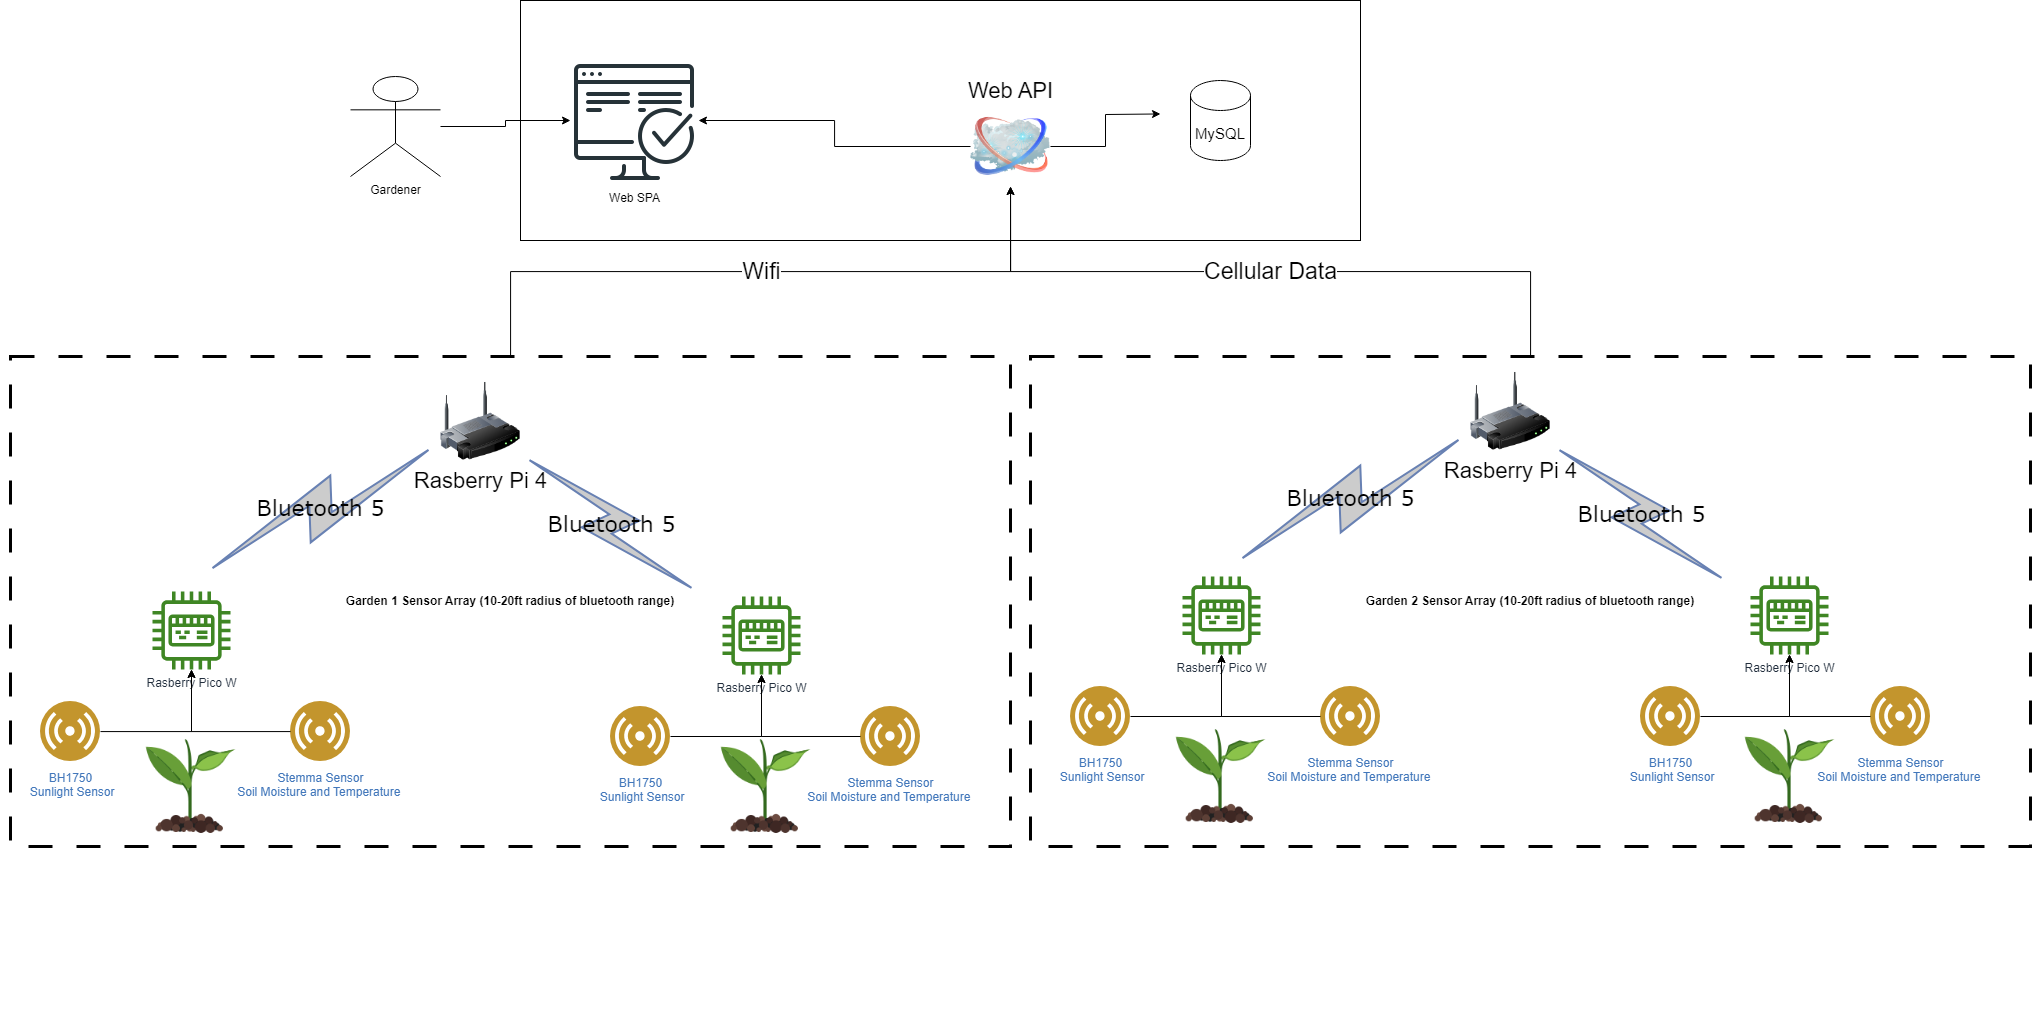

The diagram above was exported from draw.io. Its source (the exported page's mxGraphModel, read from the mxfile embedded in the PNG):
<mxGraphModel dx="1895" dy="1754" grid="1" gridSize="10" guides="1" tooltips="1" connect="1" arrows="1" fold="1" page="1" pageScale="1" pageWidth="1100" pageHeight="850" background="none" math="0" shadow="0">
  <root>
    <mxCell id="0" />
    <mxCell id="1" parent="0" />
    <mxCell id="JKj_gsgtcgLNrraK6UnE-21" style="edgeStyle=orthogonalEdgeStyle;rounded=0;orthogonalLoop=1;jettySize=auto;html=1;entryX=0;entryY=0.5;entryDx=0;entryDy=0;" parent="1" source="69ecfefc5c41e42c-2" edge="1">
      <mxGeometry relative="1" as="geometry">
        <mxPoint x="1200.0000000000027" y="197.47000000000003" as="targetPoint" />
      </mxGeometry>
    </mxCell>
    <mxCell id="JKj_gsgtcgLNrraK6UnE-23" style="edgeStyle=orthogonalEdgeStyle;rounded=0;orthogonalLoop=1;jettySize=auto;html=1;" parent="1" source="69ecfefc5c41e42c-2" target="JKj_gsgtcgLNrraK6UnE-22" edge="1">
      <mxGeometry relative="1" as="geometry" />
    </mxCell>
    <mxCell id="69ecfefc5c41e42c-2" value="Web API" style="image;html=1;labelBackgroundColor=#ffffff;image=img/lib/clip_art/networking/Cloud_128x128.png;rounded=1;shadow=0;comic=0;strokeWidth=2;fontSize=22;labelPosition=center;verticalLabelPosition=top;align=center;verticalAlign=bottom;" parent="1" vertex="1">
      <mxGeometry x="1010" y="190" width="80" height="80" as="geometry" />
    </mxCell>
    <mxCell id="JKj_gsgtcgLNrraK6UnE-7" value="" style="group" parent="1" vertex="1" connectable="0">
      <mxGeometry x="1070" y="440" width="1000" height="490" as="geometry" />
    </mxCell>
    <mxCell id="JKj_gsgtcgLNrraK6UnE-8" value="Rasberry Pi 4" style="image;html=1;labelBackgroundColor=#ffffff;image=img/lib/clip_art/networking/Wireless_Router_128x128.png;rounded=1;shadow=0;comic=0;strokeWidth=2;fontSize=22" parent="JKj_gsgtcgLNrraK6UnE-7" vertex="1">
      <mxGeometry x="440" y="15" width="80" height="80" as="geometry" />
    </mxCell>
    <mxCell id="JKj_gsgtcgLNrraK6UnE-9" value="Bluetooth 5" style="html=1;fillColor=#CCCCCC;strokeColor=#6881B3;gradientColor=none;gradientDirection=north;strokeWidth=2;shape=mxgraph.networks.comm_link_edge;html=1;labelBackgroundColor=none;endArrow=none;fontFamily=Verdana;fontSize=22;fontColor=#000000;fontStyle=0" parent="JKj_gsgtcgLNrraK6UnE-7" target="JKj_gsgtcgLNrraK6UnE-8" edge="1">
      <mxGeometry width="100" height="100" relative="1" as="geometry">
        <mxPoint x="200" y="208.125" as="sourcePoint" />
        <mxPoint x="440" y="58.043478260869506" as="targetPoint" />
      </mxGeometry>
    </mxCell>
    <mxCell id="JKj_gsgtcgLNrraK6UnE-10" value="Bluetooth 5" style="html=1;fillColor=#CCCCCC;strokeColor=#6881B3;gradientColor=none;gradientDirection=north;strokeWidth=2;shape=mxgraph.networks.comm_link_edge;html=1;labelBackgroundColor=none;endArrow=none;fontFamily=Verdana;fontSize=22;fontColor=#000000;fontStyle=0" parent="JKj_gsgtcgLNrraK6UnE-7" target="JKj_gsgtcgLNrraK6UnE-8" edge="1">
      <mxGeometry width="100" height="100" relative="1" as="geometry">
        <mxPoint x="699.9999999999998" y="228.46153846153834" as="sourcePoint" />
        <mxPoint x="470" y="88.0434782608695" as="targetPoint" />
      </mxGeometry>
    </mxCell>
    <mxCell id="JKj_gsgtcgLNrraK6UnE-48" value="" style="group" parent="JKj_gsgtcgLNrraK6UnE-7" vertex="1" connectable="0">
      <mxGeometry x="40" y="220" width="310" height="170" as="geometry" />
    </mxCell>
    <mxCell id="JKj_gsgtcgLNrraK6UnE-49" value="Stemma Sensor&lt;br&gt;Soil Moisture and Temperature&amp;nbsp;" style="image;aspect=fixed;perimeter=ellipsePerimeter;html=1;align=center;shadow=0;dashed=0;fontColor=#4277BB;labelBackgroundColor=default;fontSize=12;spacingTop=3;image=img/lib/ibm/users/sensor.svg;" parent="JKj_gsgtcgLNrraK6UnE-48" vertex="1">
      <mxGeometry x="250" y="110" width="60" height="60" as="geometry" />
    </mxCell>
    <mxCell id="JKj_gsgtcgLNrraK6UnE-50" value="BH1750&lt;br&gt;&amp;nbsp;Sunlight Sensor" style="image;aspect=fixed;perimeter=ellipsePerimeter;html=1;align=center;shadow=0;dashed=0;fontColor=#4277BB;labelBackgroundColor=default;fontSize=12;spacingTop=3;image=img/lib/ibm/users/sensor.svg;" parent="JKj_gsgtcgLNrraK6UnE-48" vertex="1">
      <mxGeometry y="110" width="60" height="60" as="geometry" />
    </mxCell>
    <mxCell id="JKj_gsgtcgLNrraK6UnE-51" value="Rasberry Pico W" style="sketch=0;outlineConnect=0;fontColor=#232F3E;gradientColor=none;fillColor=#3F8624;strokeColor=none;dashed=0;verticalLabelPosition=bottom;verticalAlign=top;align=center;html=1;fontSize=12;fontStyle=0;aspect=fixed;pointerEvents=1;shape=mxgraph.aws4.iot_thing_industrial_pc;" parent="JKj_gsgtcgLNrraK6UnE-48" vertex="1">
      <mxGeometry x="112" width="78" height="78" as="geometry" />
    </mxCell>
    <mxCell id="JKj_gsgtcgLNrraK6UnE-52" style="edgeStyle=orthogonalEdgeStyle;rounded=0;orthogonalLoop=1;jettySize=auto;html=1;" parent="JKj_gsgtcgLNrraK6UnE-48" source="JKj_gsgtcgLNrraK6UnE-49" target="JKj_gsgtcgLNrraK6UnE-51" edge="1">
      <mxGeometry relative="1" as="geometry" />
    </mxCell>
    <mxCell id="JKj_gsgtcgLNrraK6UnE-53" style="edgeStyle=orthogonalEdgeStyle;rounded=0;orthogonalLoop=1;jettySize=auto;html=1;" parent="JKj_gsgtcgLNrraK6UnE-48" source="JKj_gsgtcgLNrraK6UnE-50" target="JKj_gsgtcgLNrraK6UnE-51" edge="1">
      <mxGeometry relative="1" as="geometry" />
    </mxCell>
    <mxCell id="JKj_gsgtcgLNrraK6UnE-54" value="" style="group" parent="JKj_gsgtcgLNrraK6UnE-7" vertex="1" connectable="0">
      <mxGeometry width="1000" height="490" as="geometry" />
    </mxCell>
    <mxCell id="JKj_gsgtcgLNrraK6UnE-17" value="&lt;b&gt;Garden 2 Sensor Array (10-20ft radius of bluetooth range)&lt;/b&gt;" style="rounded=0;whiteSpace=wrap;html=1;fillColor=none;dashed=1;dashPattern=8 8;strokeWidth=3;container=0;" parent="JKj_gsgtcgLNrraK6UnE-54" vertex="1">
      <mxGeometry width="1000" height="490" as="geometry" />
    </mxCell>
    <mxCell id="JKj_gsgtcgLNrraK6UnE-43" value="Stemma Sensor&lt;br&gt;Soil Moisture and Temperature&amp;nbsp;" style="image;aspect=fixed;perimeter=ellipsePerimeter;html=1;align=center;shadow=0;dashed=0;fontColor=#4277BB;labelBackgroundColor=default;fontSize=12;spacingTop=3;image=img/lib/ibm/users/sensor.svg;" parent="JKj_gsgtcgLNrraK6UnE-54" vertex="1">
      <mxGeometry x="840" y="330" width="60" height="60" as="geometry" />
    </mxCell>
    <mxCell id="JKj_gsgtcgLNrraK6UnE-44" value="BH1750&lt;br&gt;&amp;nbsp;Sunlight Sensor" style="image;aspect=fixed;perimeter=ellipsePerimeter;html=1;align=center;shadow=0;dashed=0;fontColor=#4277BB;labelBackgroundColor=default;fontSize=12;spacingTop=3;image=img/lib/ibm/users/sensor.svg;" parent="JKj_gsgtcgLNrraK6UnE-54" vertex="1">
      <mxGeometry x="610" y="330" width="60" height="60" as="geometry" />
    </mxCell>
    <mxCell id="JKj_gsgtcgLNrraK6UnE-45" value="Rasberry Pico W" style="sketch=0;outlineConnect=0;fontColor=#232F3E;gradientColor=none;fillColor=#3F8624;strokeColor=none;dashed=0;verticalLabelPosition=bottom;verticalAlign=top;align=center;html=1;fontSize=12;fontStyle=0;aspect=fixed;pointerEvents=1;shape=mxgraph.aws4.iot_thing_industrial_pc;" parent="JKj_gsgtcgLNrraK6UnE-54" vertex="1">
      <mxGeometry x="720" y="220" width="78" height="78" as="geometry" />
    </mxCell>
    <mxCell id="JKj_gsgtcgLNrraK6UnE-46" style="edgeStyle=orthogonalEdgeStyle;rounded=0;orthogonalLoop=1;jettySize=auto;html=1;" parent="JKj_gsgtcgLNrraK6UnE-54" source="JKj_gsgtcgLNrraK6UnE-43" target="JKj_gsgtcgLNrraK6UnE-45" edge="1">
      <mxGeometry relative="1" as="geometry" />
    </mxCell>
    <mxCell id="JKj_gsgtcgLNrraK6UnE-47" style="edgeStyle=orthogonalEdgeStyle;rounded=0;orthogonalLoop=1;jettySize=auto;html=1;" parent="JKj_gsgtcgLNrraK6UnE-54" source="JKj_gsgtcgLNrraK6UnE-44" target="JKj_gsgtcgLNrraK6UnE-45" edge="1">
      <mxGeometry relative="1" as="geometry" />
    </mxCell>
    <mxCell id="u3gsVdBXcI9H3vM_8qST-3" value="" style="shape=image;html=1;verticalAlign=top;verticalLabelPosition=bottom;labelBackgroundColor=#ffffff;imageAspect=0;aspect=fixed;image=https://cdn1.iconfinder.com/data/icons/icons-for-a-site-1/64/advantage_eco_friendly-128.png" vertex="1" parent="JKj_gsgtcgLNrraK6UnE-54">
      <mxGeometry x="140" y="370" width="100" height="100" as="geometry" />
    </mxCell>
    <mxCell id="u3gsVdBXcI9H3vM_8qST-2" value="" style="shape=image;html=1;verticalAlign=top;verticalLabelPosition=bottom;labelBackgroundColor=#ffffff;imageAspect=0;aspect=fixed;image=https://cdn1.iconfinder.com/data/icons/icons-for-a-site-1/64/advantage_eco_friendly-128.png" vertex="1" parent="JKj_gsgtcgLNrraK6UnE-54">
      <mxGeometry x="709" y="370" width="100" height="100" as="geometry" />
    </mxCell>
    <mxCell id="JKj_gsgtcgLNrraK6UnE-18" value="Wifi" style="edgeStyle=orthogonalEdgeStyle;rounded=0;orthogonalLoop=1;jettySize=auto;html=1;strokeWidth=1;fontSize=23;" parent="1" source="JKj_gsgtcgLNrraK6UnE-5" target="69ecfefc5c41e42c-2" edge="1">
      <mxGeometry relative="1" as="geometry" />
    </mxCell>
    <mxCell id="JKj_gsgtcgLNrraK6UnE-19" value="Cellular Data" style="edgeStyle=orthogonalEdgeStyle;rounded=0;orthogonalLoop=1;jettySize=auto;html=1;entryX=0.5;entryY=1;entryDx=0;entryDy=0;fontSize=23;" parent="1" source="JKj_gsgtcgLNrraK6UnE-17" target="69ecfefc5c41e42c-2" edge="1">
      <mxGeometry relative="1" as="geometry" />
    </mxCell>
    <mxCell id="JKj_gsgtcgLNrraK6UnE-22" value="Web SPA" style="shape=image;html=1;verticalAlign=top;verticalLabelPosition=bottom;labelBackgroundColor=#ffffff;imageAspect=0;aspect=fixed;image=https://cdn1.iconfinder.com/data/icons/seo-and-web-development-6/32/development_computer_website_check_result-128.png" parent="1" vertex="1">
      <mxGeometry x="610" y="140" width="128" height="128" as="geometry" />
    </mxCell>
    <mxCell id="JKj_gsgtcgLNrraK6UnE-25" style="edgeStyle=orthogonalEdgeStyle;rounded=0;orthogonalLoop=1;jettySize=auto;html=1;entryX=0;entryY=0.5;entryDx=0;entryDy=0;" parent="1" source="JKj_gsgtcgLNrraK6UnE-24" target="JKj_gsgtcgLNrraK6UnE-22" edge="1">
      <mxGeometry relative="1" as="geometry" />
    </mxCell>
    <mxCell id="JKj_gsgtcgLNrraK6UnE-24" value="Gardener" style="shape=umlActor;verticalLabelPosition=bottom;verticalAlign=top;html=1;outlineConnect=0;" parent="1" vertex="1">
      <mxGeometry x="390" y="160" width="90" height="100" as="geometry" />
    </mxCell>
    <mxCell id="JKj_gsgtcgLNrraK6UnE-36" value="" style="group" parent="1" vertex="1" connectable="0">
      <mxGeometry x="80" y="675" width="980" height="440" as="geometry" />
    </mxCell>
    <mxCell id="JKj_gsgtcgLNrraK6UnE-37" value="Stemma Sensor&lt;br&gt;Soil Moisture and Temperature&amp;nbsp;" style="image;aspect=fixed;perimeter=ellipsePerimeter;html=1;align=center;shadow=0;dashed=0;fontColor=#4277BB;labelBackgroundColor=default;fontSize=12;spacingTop=3;image=img/lib/ibm/users/sensor.svg;" parent="JKj_gsgtcgLNrraK6UnE-36" vertex="1">
      <mxGeometry x="250" y="110" width="60" height="60" as="geometry" />
    </mxCell>
    <mxCell id="JKj_gsgtcgLNrraK6UnE-38" value="BH1750&lt;br&gt;&amp;nbsp;Sunlight Sensor" style="image;aspect=fixed;perimeter=ellipsePerimeter;html=1;align=center;shadow=0;dashed=0;fontColor=#4277BB;labelBackgroundColor=default;fontSize=12;spacingTop=3;image=img/lib/ibm/users/sensor.svg;" parent="JKj_gsgtcgLNrraK6UnE-36" vertex="1">
      <mxGeometry y="110" width="60" height="60" as="geometry" />
    </mxCell>
    <mxCell id="JKj_gsgtcgLNrraK6UnE-39" value="Rasberry Pico W" style="sketch=0;outlineConnect=0;fontColor=#232F3E;gradientColor=none;fillColor=#3F8624;strokeColor=none;dashed=0;verticalLabelPosition=bottom;verticalAlign=top;align=center;html=1;fontSize=12;fontStyle=0;aspect=fixed;pointerEvents=1;shape=mxgraph.aws4.iot_thing_industrial_pc;" parent="JKj_gsgtcgLNrraK6UnE-36" vertex="1">
      <mxGeometry x="112" width="78" height="78" as="geometry" />
    </mxCell>
    <mxCell id="JKj_gsgtcgLNrraK6UnE-40" style="edgeStyle=orthogonalEdgeStyle;rounded=0;orthogonalLoop=1;jettySize=auto;html=1;" parent="JKj_gsgtcgLNrraK6UnE-36" source="JKj_gsgtcgLNrraK6UnE-37" target="JKj_gsgtcgLNrraK6UnE-39" edge="1">
      <mxGeometry relative="1" as="geometry" />
    </mxCell>
    <mxCell id="JKj_gsgtcgLNrraK6UnE-41" style="edgeStyle=orthogonalEdgeStyle;rounded=0;orthogonalLoop=1;jettySize=auto;html=1;" parent="JKj_gsgtcgLNrraK6UnE-36" source="JKj_gsgtcgLNrraK6UnE-38" target="JKj_gsgtcgLNrraK6UnE-39" edge="1">
      <mxGeometry relative="1" as="geometry" />
    </mxCell>
    <mxCell id="JKj_gsgtcgLNrraK6UnE-6" value="" style="group" parent="JKj_gsgtcgLNrraK6UnE-36" vertex="1" connectable="0">
      <mxGeometry x="-40" y="-225" width="1020" height="665" as="geometry" />
    </mxCell>
    <mxCell id="JKj_gsgtcgLNrraK6UnE-5" value="&lt;b&gt;Garden 1 Sensor Array (10-20ft radius of bluetooth range)&lt;/b&gt;" style="rounded=0;whiteSpace=wrap;html=1;fillColor=none;dashed=1;dashPattern=8 8;strokeWidth=3;container=0;" parent="JKj_gsgtcgLNrraK6UnE-6" vertex="1">
      <mxGeometry x="10" y="-10" width="1000" height="490" as="geometry" />
    </mxCell>
    <mxCell id="69ecfefc5c41e42c-1" value="Rasberry Pi 4" style="image;html=1;labelBackgroundColor=#ffffff;image=img/lib/clip_art/networking/Wireless_Router_128x128.png;rounded=1;shadow=0;comic=0;strokeWidth=2;fontSize=22" parent="JKj_gsgtcgLNrraK6UnE-6" vertex="1">
      <mxGeometry x="440" y="15" width="80" height="80" as="geometry" />
    </mxCell>
    <mxCell id="69ecfefc5c41e42c-12" value="Bluetooth 5" style="html=1;fillColor=#CCCCCC;strokeColor=#6881B3;gradientColor=none;gradientDirection=north;strokeWidth=2;shape=mxgraph.networks.comm_link_edge;html=1;labelBackgroundColor=none;endArrow=none;fontFamily=Verdana;fontSize=22;fontColor=#000000;fontStyle=0" parent="JKj_gsgtcgLNrraK6UnE-6" target="69ecfefc5c41e42c-1" edge="1">
      <mxGeometry width="100" height="100" relative="1" as="geometry">
        <mxPoint x="200" y="208.125" as="sourcePoint" />
        <mxPoint x="440" y="58.043478260869506" as="targetPoint" />
      </mxGeometry>
    </mxCell>
    <mxCell id="69ecfefc5c41e42c-15" value="Bluetooth 5" style="html=1;fillColor=#CCCCCC;strokeColor=#6881B3;gradientColor=none;gradientDirection=north;strokeWidth=2;shape=mxgraph.networks.comm_link_edge;html=1;labelBackgroundColor=none;endArrow=none;fontFamily=Verdana;fontSize=22;fontColor=#000000;fontStyle=0" parent="JKj_gsgtcgLNrraK6UnE-6" target="69ecfefc5c41e42c-1" edge="1">
      <mxGeometry width="100" height="100" relative="1" as="geometry">
        <mxPoint x="699.9999999999998" y="228.46153846153834" as="sourcePoint" />
        <mxPoint x="470" y="88.0434782608695" as="targetPoint" />
      </mxGeometry>
    </mxCell>
    <mxCell id="mS2QQLm-pmhy4j0NCw3e-15" style="edgeStyle=orthogonalEdgeStyle;rounded=0;orthogonalLoop=1;jettySize=auto;html=1;" parent="JKj_gsgtcgLNrraK6UnE-6" edge="1">
      <mxGeometry relative="1" as="geometry">
        <mxPoint x="751" y="274" as="targetPoint" />
      </mxGeometry>
    </mxCell>
    <mxCell id="JKj_gsgtcgLNrraK6UnE-35" value="" style="group" parent="JKj_gsgtcgLNrraK6UnE-6" vertex="1" connectable="0">
      <mxGeometry x="610" y="230" width="310" height="170" as="geometry" />
    </mxCell>
    <mxCell id="mS2QQLm-pmhy4j0NCw3e-2" value="Stemma Sensor&lt;br&gt;Soil Moisture and Temperature&amp;nbsp;" style="image;aspect=fixed;perimeter=ellipsePerimeter;html=1;align=center;shadow=0;dashed=0;fontColor=#4277BB;labelBackgroundColor=default;fontSize=12;spacingTop=3;image=img/lib/ibm/users/sensor.svg;" parent="JKj_gsgtcgLNrraK6UnE-35" vertex="1">
      <mxGeometry x="250" y="110" width="60" height="60" as="geometry" />
    </mxCell>
    <mxCell id="mS2QQLm-pmhy4j0NCw3e-3" value="BH1750&lt;br&gt;&amp;nbsp;Sunlight Sensor" style="image;aspect=fixed;perimeter=ellipsePerimeter;html=1;align=center;shadow=0;dashed=0;fontColor=#4277BB;labelBackgroundColor=default;fontSize=12;spacingTop=3;image=img/lib/ibm/users/sensor.svg;" parent="JKj_gsgtcgLNrraK6UnE-35" vertex="1">
      <mxGeometry y="110" width="60" height="60" as="geometry" />
    </mxCell>
    <mxCell id="mS2QQLm-pmhy4j0NCw3e-5" value="Rasberry Pico W" style="sketch=0;outlineConnect=0;fontColor=#232F3E;gradientColor=none;fillColor=#3F8624;strokeColor=none;dashed=0;verticalLabelPosition=bottom;verticalAlign=top;align=center;html=1;fontSize=12;fontStyle=0;aspect=fixed;pointerEvents=1;shape=mxgraph.aws4.iot_thing_industrial_pc;" parent="JKj_gsgtcgLNrraK6UnE-35" vertex="1">
      <mxGeometry x="112" width="78" height="78" as="geometry" />
    </mxCell>
    <mxCell id="JKj_gsgtcgLNrraK6UnE-4" style="edgeStyle=orthogonalEdgeStyle;rounded=0;orthogonalLoop=1;jettySize=auto;html=1;" parent="JKj_gsgtcgLNrraK6UnE-35" source="mS2QQLm-pmhy4j0NCw3e-2" target="mS2QQLm-pmhy4j0NCw3e-5" edge="1">
      <mxGeometry relative="1" as="geometry" />
    </mxCell>
    <mxCell id="mS2QQLm-pmhy4j0NCw3e-6" style="edgeStyle=orthogonalEdgeStyle;rounded=0;orthogonalLoop=1;jettySize=auto;html=1;" parent="JKj_gsgtcgLNrraK6UnE-35" source="mS2QQLm-pmhy4j0NCw3e-3" target="mS2QQLm-pmhy4j0NCw3e-5" edge="1">
      <mxGeometry relative="1" as="geometry" />
    </mxCell>
    <mxCell id="u3gsVdBXcI9H3vM_8qST-1" value="" style="shape=image;html=1;verticalAlign=top;verticalLabelPosition=bottom;labelBackgroundColor=#ffffff;imageAspect=0;aspect=fixed;image=https://cdn1.iconfinder.com/data/icons/icons-for-a-site-1/64/advantage_eco_friendly-128.png" vertex="1" parent="JKj_gsgtcgLNrraK6UnE-6">
      <mxGeometry x="140" y="370" width="100" height="100" as="geometry" />
    </mxCell>
    <mxCell id="u3gsVdBXcI9H3vM_8qST-4" value="" style="shape=image;html=1;verticalAlign=top;verticalLabelPosition=bottom;labelBackgroundColor=#ffffff;imageAspect=0;aspect=fixed;image=https://cdn1.iconfinder.com/data/icons/icons-for-a-site-1/64/advantage_eco_friendly-128.png" vertex="1" parent="JKj_gsgtcgLNrraK6UnE-6">
      <mxGeometry x="715" y="370" width="100" height="100" as="geometry" />
    </mxCell>
    <mxCell id="JKj_gsgtcgLNrraK6UnE-55" value="MySQL" style="shape=cylinder3;whiteSpace=wrap;html=1;boundedLbl=1;backgroundOutline=1;size=15;fontSize=15;" parent="1" vertex="1">
      <mxGeometry x="1230" y="164" width="60" height="80" as="geometry" />
    </mxCell>
    <mxCell id="JKj_gsgtcgLNrraK6UnE-56" value="" style="rounded=0;whiteSpace=wrap;html=1;fillColor=none;" parent="1" vertex="1">
      <mxGeometry x="560" y="84" width="840" height="240" as="geometry" />
    </mxCell>
  </root>
</mxGraphModel>